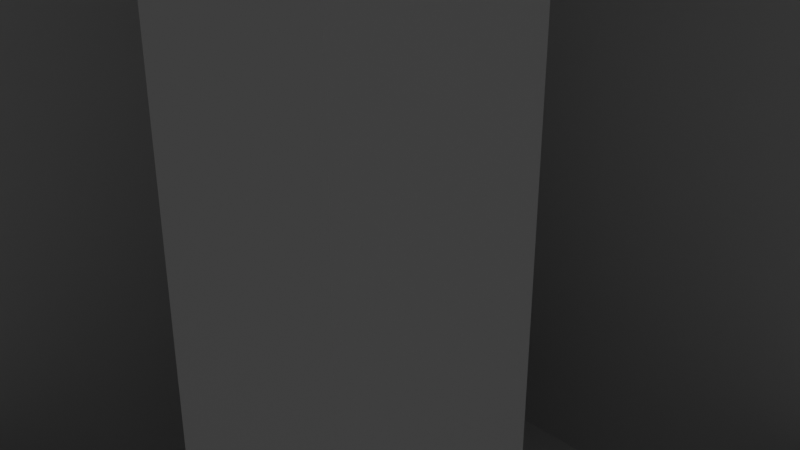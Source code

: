 # Source: rgb_led_cube_mk2_v1.blend  (saved by Blender 2.92.15; exported with 4.5.12 LTS)
import bpy
from mathutils import Matrix  # noqa: F401  (used for matrix-valued properties, if any)

bpy.ops.wm.read_factory_settings(use_empty=True)
scene = bpy.context.scene
scene.name = 'Scene'

# ---- collections
col_collection = bpy.data.collections.new('Collection'); scene.collection.children.link(col_collection)

# ---- world
world_world = bpy.data.worlds.new('World'); scene.world = world_world
world_world.use_nodes = True; world_world.node_tree.nodes.clear()
_N = world_world.node_tree.nodes; _L = world_world.node_tree.links
n0 = _N.new('ShaderNodeOutputWorld'); n0.name = 'World Output'; n0.location = (300, 300)
n1 = _N.new('ShaderNodeBackground'); n1.name = 'Background'; n1.location = (10, 300)
n1.inputs[0].default_value = (0.05088, 0.05088, 0.05088, 1.0)
_L.new(n1.outputs[0], n0.inputs[0])
n0.is_active_output = True
world_world.color = (0.05088, 0.05088, 0.05088)
world_world.use_sun_shadow = False
world_world.sun_shadow_jitter_overblur = 0.0

# ---- cameras
cam_camera = bpy.data.cameras.new('Camera')
cam_camera.clip_end = 100.0
cam_camera.ortho_scale = 7.314

# ---- lights
light_light = bpy.data.lights.new('Light', 'POINT')
light_light.transmission_factor = 0.0
light_light.energy = 1000.0
light_light.shadow_soft_size = 0.1
light_light.shadow_maximum_resolution = 0.006
light_light.use_absolute_resolution = True

# ---- meshes
me_cube_001 = bpy.data.meshes.new('Cube.001')
me_cube_001.from_pydata([(0.0, -1.0, 0.0), (0.0, -1.0, 70.0), (0.0, 0.0, 0.0), (0.0, 0.0, 70.0), (5.0, -1.0, 0.0), (5.0, -1.0, 70.0), (5.0, 0.0, 0.0), (5.0, 0.0, 70.0), (1.0, 0.0, 0.0), (1.0, 0.0, 70.0), (1.5, -1.5, 70.0), (0.0, -5.0, 0.0), (0.0, -5.0, 70.0), (1.0, -5.0, 0.0), (1.0, -5.0, 70.0), (2.0, 0.0, 70.0), (2.0, -1.0, 0.0), (2.0, 0.0, 0.0), (2.0, -1.0, 70.0), (1.0, -2.0, 70.0), (1.0, -2.0, 0.0), (0.0, -2.0, 0.0), (0.0, -2.0, 70.0), (2.5, -2.5, 70.0), (3.0, -2.0, 0.0), (3.0, -2.0, 70.0), (2.0, -3.0, 70.0), (2.0, -3.0, 0.0), (5.0, -5.0, 0.0), (5.0, -5.0, 70.0), (5.0, -4.0, 0.0), (5.0, -4.0, 70.0), (4.0, -5.0, 70.0), (4.0, -5.0, 0.0), (0.0, -1.0, -0.6), (0.0, 0.0, -0.6), (5.0, -1.0, -0.6), (5.0, 0.0, -0.6), (1.0, 0.0, -0.6), (1.5, -1.5, -0.6), (0.0, -5.0, -0.6), (1.0, -5.0, -0.6), (2.0, -1.0, -0.6), (2.0, 0.0, -0.6), (1.0, -2.0, -0.6), (0.0, -2.0, -0.6), (2.5, -2.5, -0.6), (3.0, -2.0, -0.6), (2.0, -3.0, -0.6), (5.0, -5.0, -0.6), (5.0, -4.0, -0.6), (4.0, -5.0, -0.6)], [], [(0, 1, 3, 2), (17, 15, 7, 6), (6, 7, 5, 4), (20, 19, 14, 13), (16, 24, 47, 42), (9, 3, 1, 10), (15, 9, 10, 18), (11, 21, 45, 40), (16, 18, 25, 24), (2, 3, 9, 8), (13, 14, 12, 11), (33, 27, 48, 51), (22, 21, 11, 12), (19, 22, 12, 14), (4, 5, 18, 16), (7, 15, 18, 5), (17, 6, 37, 43), (8, 9, 15, 17), (10, 1, 22, 19), (1, 0, 21, 22), (20, 13, 41, 44), (19, 20, 27, 26), (24, 25, 31, 30), (26, 27, 33, 32), (18, 10, 23, 25), (0, 2, 35, 34), (10, 19, 26, 23), (13, 11, 40, 41), (30, 31, 29, 28), (28, 29, 32, 33), (30, 28, 49, 50), (25, 23, 29, 31), (23, 26, 32, 29), (6, 4, 36, 37), (43, 37, 36, 42), (35, 38, 39, 34), (45, 44, 41, 40), (38, 43, 42, 39), (34, 39, 44, 45), (39, 42, 47, 46), (44, 39, 46, 48), (48, 46, 49, 51), (46, 47, 50, 49), (4, 16, 42, 36), (27, 20, 44, 48), (21, 0, 34, 45), (2, 8, 38, 35), (8, 17, 43, 38), (24, 30, 50, 47), (28, 33, 51, 49)])
_uv = me_cube_001.uv_layers.new(name='UVMap')
_uv.uv.foreach_set('vector', [0.375, 0.0, 0.625, 0.0, 0.625, 0.25, 0.375, 0.25, 0.375, 0.5, 0.625, 0.5, 0.625, 0.5, 0.375, 0.5, 0.375, 0.5, 0.625, 0.5, 0.625, 0.75, 0.375, 0.75, 0.375, 1.0, 0.625, 1.0, 0.625, 1.0, 0.375, 1.0, 0.375, 0.75, 0.375, 0.75, 0.375, 0.75, 0.375, 0.75, 0.875, 0.5, 0.875, 0.5, 0.875, 0.75, 0.875, 0.75, 0.625, 0.5, 0.875, 0.5, 0.875, 0.75, 0.625, 0.75, 0.375, 0.0, 0.375, 0.0, 0.375, 0.0, 0.375, 0.0, 0.375, 0.75, 0.625, 0.75, 0.625, 0.75, 0.375, 0.75, 0.375, 0.25, 0.625, 0.25, 0.625, 0.25, 0.375, 0.25, 0.375, 1.0, 0.625, 1.0, 0.625, 1.0, 0.375, 1.0, 0.375, 1.0, 0.375, 1.0, 0.375, 1.0, 0.375, 1.0, 0.625, 0.0, 0.375, 0.0, 0.375, 0.0, 0.625, 0.0, 0.875, 0.75, 0.875, 0.75, 0.875, 0.75, 0.875, 0.75, 0.375, 0.75, 0.625, 0.75, 0.625, 0.75, 0.375, 0.75, 0.625, 0.5, 0.625, 0.5, 0.625, 0.75, 0.625, 0.75, 0.375, 0.5, 0.375, 0.5, 0.375, 0.5, 0.375, 0.5, 0.375, 0.25, 0.625, 0.25, 0.625, 0.5, 0.375, 0.5, 0.875, 0.75, 0.875, 0.75, 0.875, 0.75, 0.875, 0.75, 0.625, 0.0, 0.375, 0.0, 0.375, 0.0, 0.625, 0.0, 0.375, 1.0, 0.375, 1.0, 0.375, 1.0, 0.375, 1.0, 0.625, 1.0, 0.375, 1.0, 0.375, 1.0, 0.625, 1.0, 0.375, 0.75, 0.625, 0.75, 0.625, 0.75, 0.375, 0.75, 0.625, 1.0, 0.375, 1.0, 0.375, 1.0, 0.625, 1.0, 0.625, 0.75, 0.875, 0.75, 0.875, 0.75, 0.625, 0.75, 0.375, 0.0, 0.375, 0.25, 0.375, 0.25, 0.375, 0.0, 0.875, 0.75, 0.875, 0.75, 0.875, 0.75, 0.875, 0.75, 0.375, 1.0, 0.375, 1.0, 0.375, 1.0, 0.375, 1.0, 0.375, 0.75, 0.625, 0.75, 0.625, 1.0, 0.375, 1.0, 0.375, 1.0, 0.625, 1.0, 0.625, 1.0, 0.375, 1.0, 0.375, 0.75, 0.375, 1.0, 0.375, 1.0, 0.375, 0.75, 0.625, 0.75, 0.875, 0.75, 0.875, 0.75, 0.625, 0.75, 0.875, 0.75, 0.875, 0.75, 0.875, 0.75, 0.875, 0.75, 0.375, 0.5, 0.375, 0.75, 0.375, 0.75, 0.375, 0.5, 0.375, 0.5, 0.375, 0.5, 0.375, 0.75, 0.375, 0.75, 0.125, 0.5, 0.125, 0.5, 0.125, 0.75, 0.125, 0.75, 0.125, 0.75, 0.125, 0.75, 0.125, 0.75, 0.125, 0.75, 0.125, 0.5, 0.375, 0.5, 0.375, 0.75, 0.125, 0.75, 0.125, 0.75, 0.125, 0.75, 0.125, 0.75, 0.125, 0.75, 0.125, 0.75, 0.375, 0.75, 0.375, 0.75, 0.125, 0.75, 0.125, 0.75, 0.125, 0.75, 0.125, 0.75, 0.125, 0.75, 0.125, 0.75, 0.125, 0.75, 0.125, 0.75, 0.125, 0.75, 0.125, 0.75, 0.375, 0.75, 0.375, 0.75, 0.125, 0.75, 0.375, 0.75, 0.375, 0.75, 0.375, 0.75, 0.375, 0.75, 0.375, 1.0, 0.375, 1.0, 0.375, 1.0, 0.375, 1.0, 0.375, 0.0, 0.375, 0.0, 0.375, 0.0, 0.375, 0.0, 0.375, 0.25, 0.375, 0.25, 0.375, 0.25, 0.375, 0.25, 0.375, 0.25, 0.375, 0.5, 0.375, 0.5, 0.375, 0.25, 0.375, 0.75, 0.375, 0.75, 0.375, 0.75, 0.375, 0.75, 0.375, 1.0, 0.375, 1.0, 0.375, 1.0, 0.375, 1.0])
me_cube_001.use_remesh_fix_poles = True
me_cube_001.use_remesh_preserve_attributes = False
me_cube_001.use_mirror_vertex_groups = False
me_cube_001.update()
me_cube_002 = bpy.data.meshes.new('Cube.002')
me_cube_002.from_pydata([(-1.0, 0.2, -1.2), (-1.0, 0.2, 1.5), (-1.0, 1.0, -1.2), (-1.0, 1.0, 1.5), (-0.2, 0.2, -1.2), (-0.2, 0.2, 1.5), (-0.2, 1.0, -1.2), (-0.2, 1.0, 1.5), (6.0, 0.2, -1.2), (6.0, 0.2, 1.5), (6.0, 1.0, -1.2), (6.0, 1.0, 1.5), (-1.0, -6.0, -1.2), (-1.0, -6.0, 1.5), (-0.2, -6.0, -1.2), (-0.2, -6.0, 1.5), (-1.0, 0.2, 0.6), (-1.0, 1.0, 0.6), (-0.2, 1.0, 0.6), (-0.2, 0.2, 0.6), (6.0, 1.0, 0.6), (6.0, 0.2, 0.6), (-1.0, -6.0, 0.6), (-0.2, -6.0, 0.6), (6.0, -6.0, 0.6), (6.0, -6.0, -1.2), (-1.0, -5.2, 1.5), (-0.2, -5.2, 1.5), (-0.2, -5.2, -1.2), (-1.0, -5.2, -1.2), (-1.0, -5.2, 0.6), (-0.2, -5.2, 0.6), (6.0, -5.2, -1.2), (6.0, -5.2, 0.6), (5.2, 0.2, 1.5), (5.2, 1.0, 1.5), (5.2, 1.0, -1.2), (5.2, 0.2, -1.2), (5.2, 0.2, 0.6), (5.2, 1.0, 0.6), (5.2, -6.0, 0.6), (5.2, -6.0, -1.2), (5.2, -5.2, 0.6), (5.2, -5.2, -1.2), (-0.2, 0.2, -0.6), (-0.2, -5.2, -0.6), (5.2, 0.2, -0.6), (5.2, -5.2, -0.6)], [], [(16, 1, 3, 17), (17, 3, 7, 18), (35, 34, 9, 11), (27, 26, 13, 15), (2, 6, 4, 0), (7, 3, 1, 5), (20, 11, 9, 21), (39, 35, 11, 20), (43, 32, 25, 41), (37, 36, 10, 8), (23, 15, 13, 22), (31, 27, 15, 23), (30, 29, 12, 22), (29, 28, 14, 12), (26, 30, 22, 13), (14, 23, 22, 12), (34, 38, 21, 9), (36, 39, 20, 10), (10, 20, 21, 8), (2, 17, 18, 6), (0, 16, 17, 2), (40, 41, 25, 24), (42, 31, 23, 40), (32, 33, 24, 25), (8, 21, 33, 32), (31, 42, 47, 45), (1, 16, 30, 26), (0, 4, 28, 29), (16, 0, 29, 30), (19, 5, 27, 31), (37, 8, 32, 43), (5, 1, 26, 27), (4, 37, 43, 28), (21, 38, 42, 33), (33, 42, 40, 24), (23, 14, 41, 40), (6, 18, 39, 36), (5, 19, 38, 34), (4, 6, 36, 37), (28, 43, 41, 14), (18, 7, 35, 39), (7, 5, 34, 35), (46, 44, 45, 47), (38, 19, 44, 46), (19, 31, 45, 44), (42, 38, 46, 47)])
_uv = me_cube_002.uv_layers.new(name='UVMap')
_uv.uv.foreach_set('vector', [0.375, 0.0, 0.625, 0.0, 0.625, 0.25, 0.375, 0.25, 0.375, 0.25, 0.625, 0.25, 0.625, 0.5, 0.375, 0.5, 0.625, 0.5, 0.625, 0.75, 0.625, 0.75, 0.625, 0.5, 0.625, 0.75, 0.875, 0.75, 0.875, 0.75, 0.625, 0.75, 0.125, 0.5, 0.375, 0.5, 0.375, 0.75, 0.125, 0.75, 0.625, 0.5, 0.875, 0.5, 0.875, 0.75, 0.625, 0.75, 0.375, 0.5, 0.625, 0.5, 0.625, 0.75, 0.375, 0.75, 0.375, 0.5, 0.625, 0.5, 0.625, 0.5, 0.375, 0.5, 0.375, 0.75, 0.375, 0.75, 0.375, 0.75, 0.375, 0.75, 0.375, 0.75, 0.375, 0.5, 0.375, 0.5, 0.375, 0.75, 0.375, 0.75, 0.625, 0.75, 0.625, 1.0, 0.375, 1.0, 0.375, 0.75, 0.625, 0.75, 0.625, 0.75, 0.375, 0.75, 0.375, 0.0, 0.375, 0.0, 0.375, 0.0, 0.375, 0.0, 0.125, 0.75, 0.375, 0.75, 0.375, 0.75, 0.125, 0.75, 0.625, 0.0, 0.375, 0.0, 0.375, 0.0, 0.625, 0.0, 0.375, 0.75, 0.375, 0.75, 0.375, 1.0, 0.375, 1.0, 0.625, 0.75, 0.375, 0.75, 0.375, 0.75, 0.625, 0.75, 0.375, 0.5, 0.375, 0.5, 0.375, 0.5, 0.375, 0.5, 0.375, 0.5, 0.375, 0.5, 0.375, 0.75, 0.375, 0.75, 0.375, 0.25, 0.375, 0.25, 0.375, 0.5, 0.375, 0.5, 0.375, 0.0, 0.375, 0.0, 0.375, 0.25, 0.375, 0.25, 0.375, 0.75, 0.375, 0.75, 0.375, 0.75, 0.375, 0.75, 0.375, 0.75, 0.375, 0.75, 0.375, 0.75, 0.375, 0.75, 0.375, 0.75, 0.375, 0.75, 0.375, 0.75, 0.375, 0.75, 0.375, 0.75, 0.375, 0.75, 0.375, 0.75, 0.375, 0.75, 0.375, 0.75, 0.375, 0.75, 0.375, 0.75, 0.375, 0.75, 0.625, 0.0, 0.375, 0.0, 0.375, 0.0, 0.625, 0.0, 0.125, 0.75, 0.375, 0.75, 0.375, 0.75, 0.125, 0.75, 0.375, 0.0, 0.375, 0.0, 0.375, 0.0, 0.375, 0.0, 0.375, 0.75, 0.625, 0.75, 0.625, 0.75, 0.375, 0.75, 0.375, 0.75, 0.375, 0.75, 0.375, 0.75, 0.375, 0.75, 0.625, 0.75, 0.875, 0.75, 0.875, 0.75, 0.625, 0.75, 0.375, 0.75, 0.375, 0.75, 0.375, 0.75, 0.375, 0.75, 0.375, 0.75, 0.375, 0.75, 0.375, 0.75, 0.375, 0.75, 0.375, 0.75, 0.375, 0.75, 0.375, 0.75, 0.375, 0.75, 0.375, 0.75, 0.375, 0.75, 0.375, 0.75, 0.375, 0.75, 0.375, 0.5, 0.375, 0.5, 0.375, 0.5, 0.375, 0.5, 0.625, 0.75, 0.375, 0.75, 0.375, 0.75, 0.625, 0.75, 0.375, 0.75, 0.375, 0.5, 0.375, 0.5, 0.375, 0.75, 0.375, 0.75, 0.375, 0.75, 0.375, 0.75, 0.375, 0.75, 0.375, 0.5, 0.625, 0.5, 0.625, 0.5, 0.375, 0.5, 0.625, 0.5, 0.625, 0.75, 0.625, 0.75, 0.625, 0.5, 0.375, 0.75, 0.375, 0.75, 0.375, 0.75, 0.375, 0.75, 0.375, 0.75, 0.375, 0.75, 0.375, 0.75, 0.375, 0.75, 0.375, 0.75, 0.375, 0.75, 0.375, 0.75, 0.375, 0.75, 0.375, 0.75, 0.375, 0.75, 0.375, 0.75, 0.375, 0.75])
me_cube_002.use_remesh_fix_poles = True
me_cube_002.use_remesh_preserve_attributes = False
me_cube_002.use_mirror_vertex_groups = False
me_cube_002.update()

# ---- objects
ob_light = bpy.data.objects.new('Light', light_light)
ob_camera = bpy.data.objects.new('Camera', cam_camera)
ob_cube = bpy.data.objects.new('Cube', me_cube_001)
ob_cube_001 = bpy.data.objects.new('Cube.001', me_cube_002)

# ---- transforms, parenting, visibility, modifiers, constraints
ob_light.location = (4.076, 1.005, 5.904)
ob_light.rotation_euler = (0.6503, 0.05522, 1.866)
ob_light.lock_rotations_4d = False
ob_light.empty_display_type = 'ARROWS'
ob_light.color = (0.0, 0.0, 0.0, 0.0)
ob_light.lineart.crease_threshold = 0.0
ob_camera.location = (7.359, -6.926, 4.958)
ob_camera.rotation_euler = (1.109, 0.0, 0.8149)
ob_camera.lock_rotations_4d = False
ob_camera.empty_display_type = 'ARROWS'
ob_camera.color = (0.0, 0.0, 0.0, 0.0)
ob_camera.display_type = 'WIRE'
ob_camera.lineart.crease_threshold = 0.0
ob_cube.location = (0.0, 0.0, 0.0)
ob_cube.lineart.crease_threshold = 0.0
ob_cube_001.location = (0.0, 0.0, 0.0)
ob_cube_001.lineart.crease_threshold = 0.0

# ---- collection membership
col_collection.objects.link(ob_light)
col_collection.objects.link(ob_camera)
col_collection.objects.link(ob_cube)
col_collection.objects.link(ob_cube_001)

# ---- scene / render settings (as saved in the file)
scene.camera = ob_camera
scene.frame_start = 1; scene.frame_end = 250; scene.frame_set(2)
scene.render.engine = 'BLENDER_EEVEE_NEXT'
scene.cycles.use_denoising = False
scene.cycles.samples = 128
scene.cycles.sampling_pattern = 'TABULATED_SOBOL'
scene.cycles.use_adaptive_sampling = False
scene.cycles.use_light_tree = False
scene.view_settings.view_transform = 'Filmic'
scene.unit_settings.scale_length = 0.001
bpy.context.view_layer.update()
